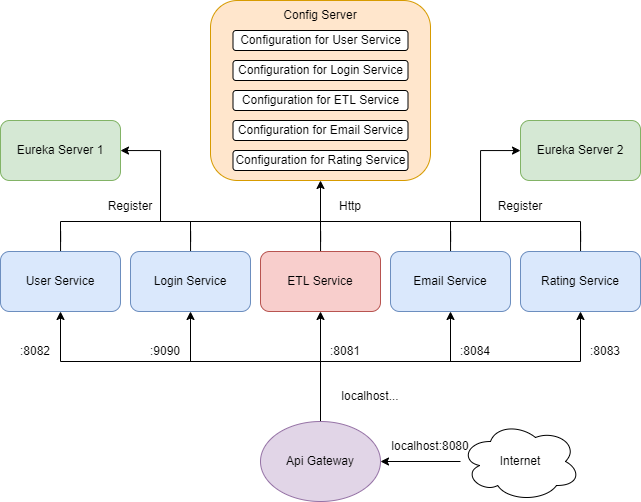

The diagram above was exported from draw.io. Its source (the exported page's mxGraphModel, read from the mxfile embedded in the PNG):
<mxGraphModel dx="1221" dy="1508" grid="1" gridSize="10" guides="1" tooltips="1" connect="1" arrows="1" fold="1" page="1" pageScale="1" pageWidth="1169" pageHeight="827" math="0" shadow="0">
  <root>
    <mxCell id="0" />
    <mxCell id="1" parent="0" />
    <mxCell id="2" style="edgeStyle=orthogonalEdgeStyle;rounded=0;orthogonalLoop=1;jettySize=auto;html=1;endArrow=none;endFill=0;startArrow=classic;startFill=1;" edge="1" source="4" parent="1">
      <mxGeometry relative="1" as="geometry">
        <mxPoint x="220" y="200" as="targetPoint" />
      </mxGeometry>
    </mxCell>
    <mxCell id="3" style="edgeStyle=orthogonalEdgeStyle;rounded=0;orthogonalLoop=1;jettySize=auto;html=1;startArrow=none;startFill=0;endArrow=none;endFill=0;" edge="1" source="4" parent="1">
      <mxGeometry relative="1" as="geometry">
        <mxPoint x="220" y="60" as="targetPoint" />
      </mxGeometry>
    </mxCell>
    <mxCell id="4" value="User Service" style="rounded=1;whiteSpace=wrap;html=1;fillColor=#dae8fc;strokeColor=#6c8ebf;" vertex="1" parent="1">
      <mxGeometry x="160" y="90" width="120" height="60" as="geometry" />
    </mxCell>
    <mxCell id="5" style="edgeStyle=orthogonalEdgeStyle;rounded=0;orthogonalLoop=1;jettySize=auto;html=1;endArrow=none;endFill=0;startArrow=classic;startFill=1;" edge="1" source="7" parent="1">
      <mxGeometry relative="1" as="geometry">
        <mxPoint x="350" y="200" as="targetPoint" />
      </mxGeometry>
    </mxCell>
    <mxCell id="6" style="edgeStyle=orthogonalEdgeStyle;rounded=0;orthogonalLoop=1;jettySize=auto;html=1;startArrow=none;startFill=0;endArrow=none;endFill=0;" edge="1" source="7" parent="1">
      <mxGeometry relative="1" as="geometry">
        <mxPoint x="350" y="60" as="targetPoint" />
      </mxGeometry>
    </mxCell>
    <mxCell id="7" value="Login Service" style="rounded=1;whiteSpace=wrap;html=1;fillColor=#dae8fc;strokeColor=#6c8ebf;" vertex="1" parent="1">
      <mxGeometry x="290" y="90" width="120" height="60" as="geometry" />
    </mxCell>
    <mxCell id="8" style="edgeStyle=orthogonalEdgeStyle;rounded=0;orthogonalLoop=1;jettySize=auto;html=1;endArrow=none;endFill=0;startArrow=classic;startFill=1;" edge="1" source="10" parent="1">
      <mxGeometry relative="1" as="geometry">
        <mxPoint x="480" y="200" as="targetPoint" />
      </mxGeometry>
    </mxCell>
    <mxCell id="9" style="edgeStyle=orthogonalEdgeStyle;rounded=0;orthogonalLoop=1;jettySize=auto;html=1;startArrow=none;startFill=0;endArrow=none;endFill=0;" edge="1" source="10" parent="1">
      <mxGeometry relative="1" as="geometry">
        <mxPoint x="480" y="60" as="targetPoint" />
      </mxGeometry>
    </mxCell>
    <mxCell id="10" value="ETL Service" style="rounded=1;whiteSpace=wrap;html=1;fillColor=#f8cecc;strokeColor=#b85450;" vertex="1" parent="1">
      <mxGeometry x="420" y="90" width="120" height="60" as="geometry" />
    </mxCell>
    <mxCell id="11" style="edgeStyle=orthogonalEdgeStyle;rounded=0;orthogonalLoop=1;jettySize=auto;html=1;endArrow=none;endFill=0;startArrow=classic;startFill=1;" edge="1" source="13" parent="1">
      <mxGeometry relative="1" as="geometry">
        <mxPoint x="610" y="200" as="targetPoint" />
      </mxGeometry>
    </mxCell>
    <mxCell id="12" style="edgeStyle=orthogonalEdgeStyle;rounded=0;orthogonalLoop=1;jettySize=auto;html=1;startArrow=none;startFill=0;endArrow=none;endFill=0;" edge="1" source="13" parent="1">
      <mxGeometry relative="1" as="geometry">
        <mxPoint x="610" y="60" as="targetPoint" />
      </mxGeometry>
    </mxCell>
    <mxCell id="13" value="Email Service" style="rounded=1;whiteSpace=wrap;html=1;fillColor=#dae8fc;strokeColor=#6c8ebf;" vertex="1" parent="1">
      <mxGeometry x="550" y="90" width="120" height="60" as="geometry" />
    </mxCell>
    <mxCell id="14" style="edgeStyle=orthogonalEdgeStyle;rounded=0;orthogonalLoop=1;jettySize=auto;html=1;endArrow=none;endFill=0;startArrow=classic;startFill=1;" edge="1" source="16" parent="1">
      <mxGeometry relative="1" as="geometry">
        <mxPoint x="740" y="200" as="targetPoint" />
      </mxGeometry>
    </mxCell>
    <mxCell id="15" style="edgeStyle=orthogonalEdgeStyle;rounded=0;orthogonalLoop=1;jettySize=auto;html=1;startArrow=none;startFill=0;endArrow=none;endFill=0;" edge="1" source="16" parent="1">
      <mxGeometry relative="1" as="geometry">
        <mxPoint x="740" y="60" as="targetPoint" />
      </mxGeometry>
    </mxCell>
    <mxCell id="16" value="Rating Service" style="rounded=1;whiteSpace=wrap;html=1;fillColor=#dae8fc;strokeColor=#6c8ebf;" vertex="1" parent="1">
      <mxGeometry x="680" y="90" width="120" height="60" as="geometry" />
    </mxCell>
    <mxCell id="17" style="rounded=0;orthogonalLoop=1;jettySize=auto;html=1;fontSize=12;startArrow=classic;startFill=1;endArrow=none;endFill=0;edgeStyle=orthogonalEdgeStyle;" edge="1" source="18" parent="1">
      <mxGeometry relative="1" as="geometry">
        <mxPoint x="320" y="60" as="targetPoint" />
      </mxGeometry>
    </mxCell>
    <mxCell id="18" value="Eureka Server 1" style="rounded=1;whiteSpace=wrap;html=1;fillColor=#d5e8d4;strokeColor=#82b366;" vertex="1" parent="1">
      <mxGeometry x="160" y="-41" width="120" height="60" as="geometry" />
    </mxCell>
    <mxCell id="19" style="edgeStyle=orthogonalEdgeStyle;rounded=0;orthogonalLoop=1;jettySize=auto;html=1;fontSize=12;startArrow=none;startFill=0;endArrow=none;endFill=0;" edge="1" source="20" parent="1">
      <mxGeometry relative="1" as="geometry">
        <mxPoint x="480" y="200" as="targetPoint" />
      </mxGeometry>
    </mxCell>
    <mxCell id="20" value="Api Gateway" style="ellipse;whiteSpace=wrap;html=1;fillColor=#e1d5e7;strokeColor=#9673a6;" vertex="1" parent="1">
      <mxGeometry x="420" y="260" width="120" height="80" as="geometry" />
    </mxCell>
    <mxCell id="21" style="edgeStyle=orthogonalEdgeStyle;rounded=0;orthogonalLoop=1;jettySize=auto;html=1;fontSize=12;startArrow=classic;startFill=1;endArrow=none;endFill=0;" edge="1" source="22" parent="1">
      <mxGeometry relative="1" as="geometry">
        <mxPoint x="640" y="60" as="targetPoint" />
      </mxGeometry>
    </mxCell>
    <mxCell id="22" value="Eureka Server 2" style="rounded=1;whiteSpace=wrap;html=1;fillColor=#d5e8d4;strokeColor=#82b366;" vertex="1" parent="1">
      <mxGeometry x="680" y="-41" width="120" height="60" as="geometry" />
    </mxCell>
    <mxCell id="23" style="edgeStyle=orthogonalEdgeStyle;rounded=0;orthogonalLoop=1;jettySize=auto;html=1;startArrow=classic;startFill=1;endArrow=none;endFill=0;" edge="1" source="24" parent="1">
      <mxGeometry relative="1" as="geometry">
        <mxPoint x="480" y="60" as="targetPoint" />
      </mxGeometry>
    </mxCell>
    <mxCell id="24" value="" style="rounded=1;whiteSpace=wrap;html=1;fillColor=#ffe6cc;strokeColor=#d79b00;" vertex="1" parent="1">
      <mxGeometry x="370" y="-161" width="220" height="180" as="geometry" />
    </mxCell>
    <mxCell id="25" value="" style="endArrow=none;html=1;rounded=0;" edge="1" parent="1">
      <mxGeometry width="50" height="50" relative="1" as="geometry">
        <mxPoint x="220" y="200" as="sourcePoint" />
        <mxPoint x="740" y="200" as="targetPoint" />
      </mxGeometry>
    </mxCell>
    <mxCell id="26" value="Register" style="text;html=1;strokeColor=none;fillColor=none;align=center;verticalAlign=middle;whiteSpace=wrap;rounded=0;" vertex="1" parent="1">
      <mxGeometry x="260" y="30" width="60" height="30" as="geometry" />
    </mxCell>
    <mxCell id="27" value="Register" style="text;html=1;strokeColor=none;fillColor=none;align=center;verticalAlign=middle;whiteSpace=wrap;rounded=0;" vertex="1" parent="1">
      <mxGeometry x="650" y="30" width="60" height="30" as="geometry" />
    </mxCell>
    <mxCell id="28" value="" style="endArrow=none;html=1;rounded=0;" edge="1" parent="1">
      <mxGeometry width="50" height="50" relative="1" as="geometry">
        <mxPoint x="220" y="60" as="sourcePoint" />
        <mxPoint x="740" y="60" as="targetPoint" />
      </mxGeometry>
    </mxCell>
    <mxCell id="29" value="Http" style="text;html=1;strokeColor=none;fillColor=none;align=center;verticalAlign=middle;whiteSpace=wrap;rounded=0;" vertex="1" parent="1">
      <mxGeometry x="480" y="30" width="60" height="30" as="geometry" />
    </mxCell>
    <mxCell id="30" value="Config Server" style="text;html=1;strokeColor=none;fillColor=none;align=center;verticalAlign=middle;whiteSpace=wrap;rounded=0;" vertex="1" parent="1">
      <mxGeometry x="430" y="-161" width="100" height="30" as="geometry" />
    </mxCell>
    <mxCell id="31" value="&lt;font style=&quot;font-size: 12px;&quot;&gt;Configuration for Rating Service&lt;/font&gt;" style="rounded=1;whiteSpace=wrap;html=1;" vertex="1" parent="1">
      <mxGeometry x="392.5" y="-11" width="175" height="20" as="geometry" />
    </mxCell>
    <mxCell id="32" value="Configuration for User Service" style="rounded=1;whiteSpace=wrap;html=1;" vertex="1" parent="1">
      <mxGeometry x="392.5" y="-131" width="175" height="20" as="geometry" />
    </mxCell>
    <mxCell id="33" value="Configuration for Login Service" style="rounded=1;whiteSpace=wrap;html=1;" vertex="1" parent="1">
      <mxGeometry x="392.5" y="-101" width="175" height="20" as="geometry" />
    </mxCell>
    <mxCell id="34" value="Configuration for ETL Service" style="rounded=1;whiteSpace=wrap;html=1;" vertex="1" parent="1">
      <mxGeometry x="392.5" y="-71" width="175" height="20" as="geometry" />
    </mxCell>
    <mxCell id="35" value="Configuration for Email Service" style="rounded=1;whiteSpace=wrap;html=1;" vertex="1" parent="1">
      <mxGeometry x="392.5" y="-41" width="175" height="20" as="geometry" />
    </mxCell>
    <mxCell id="36" style="edgeStyle=orthogonalEdgeStyle;rounded=0;orthogonalLoop=1;jettySize=auto;html=1;entryX=1;entryY=0.5;entryDx=0;entryDy=0;fontSize=12;startArrow=none;startFill=0;endArrow=classic;endFill=1;" edge="1" source="37" target="20" parent="1">
      <mxGeometry relative="1" as="geometry" />
    </mxCell>
    <mxCell id="37" value="Internet" style="ellipse;shape=cloud;whiteSpace=wrap;html=1;fontSize=12;" vertex="1" parent="1">
      <mxGeometry x="620" y="260" width="120" height="80" as="geometry" />
    </mxCell>
    <mxCell id="38" value="localhost:8080" style="text;html=1;strokeColor=none;fillColor=none;align=center;verticalAlign=middle;whiteSpace=wrap;rounded=0;" vertex="1" parent="1">
      <mxGeometry x="540" y="270" width="100" height="30" as="geometry" />
    </mxCell>
    <mxCell id="39" value=":8083" style="text;html=1;strokeColor=none;fillColor=none;align=center;verticalAlign=middle;whiteSpace=wrap;rounded=0;" vertex="1" parent="1">
      <mxGeometry x="740" y="180" width="50" height="20" as="geometry" />
    </mxCell>
    <mxCell id="40" value=":8081" style="text;html=1;strokeColor=none;fillColor=none;align=center;verticalAlign=middle;whiteSpace=wrap;rounded=0;" vertex="1" parent="1">
      <mxGeometry x="480" y="180" width="50" height="20" as="geometry" />
    </mxCell>
    <mxCell id="41" value=":8084" style="text;html=1;strokeColor=none;fillColor=none;align=center;verticalAlign=middle;whiteSpace=wrap;rounded=0;" vertex="1" parent="1">
      <mxGeometry x="610" y="180" width="50" height="20" as="geometry" />
    </mxCell>
    <mxCell id="42" value=":9090" style="text;html=1;strokeColor=none;fillColor=none;align=center;verticalAlign=middle;whiteSpace=wrap;rounded=0;" vertex="1" parent="1">
      <mxGeometry x="300" y="180" width="50" height="20" as="geometry" />
    </mxCell>
    <mxCell id="43" value=":8082" style="text;html=1;strokeColor=none;fillColor=none;align=center;verticalAlign=middle;whiteSpace=wrap;rounded=0;" vertex="1" parent="1">
      <mxGeometry x="170" y="180" width="50" height="20" as="geometry" />
    </mxCell>
    <mxCell id="44" value="localhost..." style="text;html=1;strokeColor=none;fillColor=none;align=center;verticalAlign=middle;whiteSpace=wrap;rounded=0;" vertex="1" parent="1">
      <mxGeometry x="480" y="220" width="100" height="30" as="geometry" />
    </mxCell>
  </root>
</mxGraphModel>